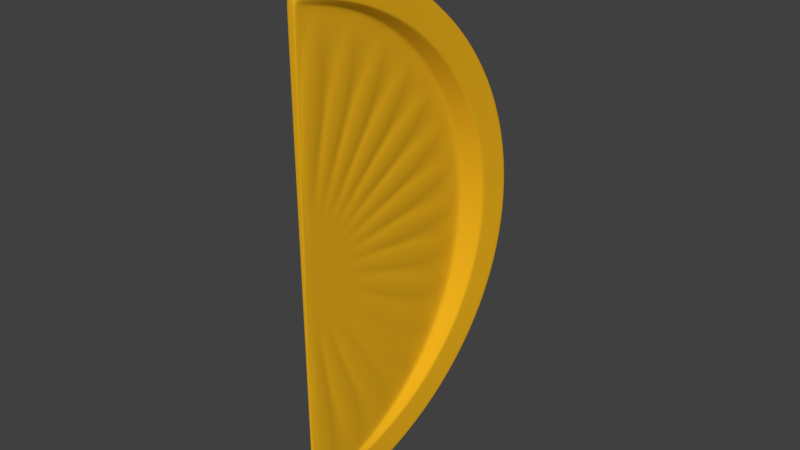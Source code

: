 # Source: Orange-grsh.blend  (saved by Blender 2.79.0; exported with 4.5.12 LTS)
import bpy
from mathutils import Matrix  # noqa: F401  (used for matrix-valued properties, if any)

bpy.ops.wm.read_factory_settings(use_empty=True)
scene = bpy.context.scene
scene.name = 'Scene'

# ---- collections
col_collection_1 = bpy.data.collections.new('Collection 1'); scene.collection.children.link(col_collection_1)

# ---- materials (node trees are filled in below, after node groups)
mat_orange = bpy.data.materials.new('Orange')
mat_orange.alpha_threshold = 0.0
mat_orange.roughness = 0.5

# ---- material node trees
mat_orange.use_nodes = True; mat_orange.node_tree.nodes.clear()
_N = mat_orange.node_tree.nodes; _L = mat_orange.node_tree.links
n0 = _N.new('ShaderNodeOutputMaterial'); n0.name = 'Material Output'; n0.location = (300, 300)
n1 = _N.new('ShaderNodeBsdfPrincipled'); n1.name = 'Principled BSDF'; n1.location = (10, 300)
n1.width = 150
n1.subsurface_method = 'BURLEY'
n1.inputs[0].default_value = (0.8, 0.4184, 0.009139, 1.0)
n1.inputs[2].default_value = 0.9316
n1.inputs[3].default_value = 1.45
n1.inputs[9].default_value = (1.0, 1.0, 1.0)
n1.inputs[13].default_value = 0.09829
_L.new(n1.outputs[0], n0.inputs[0])
n0.is_active_output = True

# ---- world
world_world = bpy.data.worlds.new('World'); scene.world = world_world
world_world.color = (0.05088, 0.05088, 0.05088)
world_world.use_sun_shadow = False
world_world.sun_shadow_jitter_overblur = 0.0
world_world.cycles.sampling_method = 'MANUAL'

# ---- meshes
me_sphere_003 = bpy.data.meshes.new('Sphere.003')
me_sphere_003.from_pydata([(-0.002447, -0.1027, 0.1957), (-0.007311, -0.06455, 0.1876), (-0.01179, -0.02862, 0.1718), (-0.01572, 0.003708, 0.149), (-0.01895, 0.03119, 0.12), (-0.02134, 0.05277, 0.08599), (-0.02282, 0.06762, 0.04817), (-0.02332, 0.07517, 0.008057), (-0.02282, 0.07514, -0.03282), (-0.02134, 0.06751, -0.0729), (-0.01895, 0.05258, -0.1106), (-0.01572, 0.03094, -0.1446), (-0.01179, 0.003397, -0.1734), (-0.007311, -0.02897, -0.196), (-0.002447, -0.06493, -0.2116), (8.154e-05, -0.1029, -0.01188), (0.002611, -0.1031, -0.2194), (0.004271, -0.1024, 0.1957), (0.005867, -0.06396, 0.1876), (0.007338, -0.02777, 0.1719), (0.008628, 0.004794, 0.1491), (0.009686, 0.03247, 0.1202), (0.01047, 0.05419, 0.08613), (0.01096, 0.06913, 0.04833), (0.01112, 0.07671, 0.008212), (0.01096, 0.07664, -0.03267), (0.01047, 0.06893, -0.07275), (0.009686, 0.05386, -0.1105), (0.008628, 0.03202, -0.1444), (0.007338, 0.00425, -0.1733), (0.005867, -0.02838, -0.1959), (0.004271, -0.06463, -0.2115), (0.003441, -0.1027, -0.01187), (-0.004758, -0.09911, 0.2004), (-0.009733, -0.06009, 0.1921), (-0.01432, -0.02334, 0.176), (-0.01834, 0.009723, 0.1527), (-0.02163, 0.03783, 0.1231), (-0.02408, 0.05991, 0.08822), (-0.02559, 0.0751, 0.04955), (-0.0261, 0.08282, 0.008513), (-0.02559, 0.08278, -0.0333), (-0.02408, 0.07498, -0.07429), (-0.02163, 0.05971, -0.1129), (-0.01834, 0.03757, -0.1476), (-0.01432, 0.009406, -0.1771), (-0.009733, -0.0237, -0.2002), (-0.004758, -0.06048, -0.2161), (0.006179, -0.09826, 0.2005), (0.01172, -0.05843, 0.1923), (0.01683, -0.02093, 0.1763), (0.02131, 0.0128, 0.153), (0.02498, 0.04145, 0.1234), (0.02771, 0.06392, 0.08863), (0.02939, 0.07936, 0.04998), (0.02996, 0.08717, 0.008951), (0.02939, 0.08705, -0.03287), (0.02771, 0.079, -0.07389), (0.02498, 0.06333, -0.1125), (0.02131, 0.04065, -0.1473), (0.01683, 0.01182, -0.1768), (0.01172, -0.02204, -0.2), (0.006179, -0.05964, -0.216), (0.0004155, -0.09952, -0.2242), (-0.006085, -0.09889, 0.227), (-0.01168, -0.05501, 0.2177), (-0.01683, -0.01368, 0.1996), (-0.02135, 0.0235, 0.1734), (-0.02506, 0.05511, 0.14), (-0.02782, 0.07993, 0.1009), (-0.02951, 0.09702, 0.05738), (-0.03009, 0.1057, 0.01124), (-0.02951, 0.1057, -0.03578), (-0.02782, 0.09688, -0.08188), (-0.02506, 0.07972, -0.1253), (-0.02135, 0.05482, -0.1643), (-0.01683, 0.02314, -0.1975), (-0.01168, -0.01409, -0.2235), (-0.006085, -0.05545, -0.2414), (0.006809, -0.09785, 0.2271), (0.01361, -0.05298, 0.2179), (0.01988, -0.01074, 0.1999), (0.02538, 0.02724, 0.1737), (0.02989, 0.05951, 0.1405), (0.03324, 0.08482, 0.1014), (0.0353, 0.1022, 0.0579), (0.036, 0.111, 0.01177), (0.0353, 0.1108, -0.03526), (0.03324, 0.1018, -0.08138), (0.02989, 0.08412, -0.1248), (0.02538, 0.05856, -0.1639), (0.01988, 0.02608, -0.1972), (0.01361, -0.01206, -0.2233), (0.006809, -0.05441, -0.2413), (-0.0002671, -0.09934, -0.2504), (-0.002749, -0.06435, -0.2121), (0.01272, 0.07024, -0.0729), (-0.007627, -0.02829, -0.1966), (0.01336, 0.078, -0.0327), (-0.01212, 0.004181, -0.1739), (0.01358, 0.07807, 0.008308), (-0.01606, 0.0318, -0.145), (0.01336, 0.07046, 0.04854), (-0.0193, 0.05351, -0.1109), (0.01272, 0.05546, 0.08645), (-0.0217, 0.06848, -0.07308), (-0.02318, 0.07613, -0.03289), (0.01028, 0.005837, 0.1496), (0.01168, 0.03364, 0.1206), (0.01168, 0.05509, -0.1108), (-0.002749, -0.1022, 0.1963), (-0.007627, -0.06397, 0.1882), (0.002324, -0.1026, -0.22), (0.01028, 0.03315, -0.1448), (-0.01212, -0.02793, 0.1724), (0.008575, 0.005237, -0.1738), (-0.01606, 0.004492, 0.1495), (0.00663, -0.02756, -0.1965), (-0.0193, 0.03206, 0.1204), (0.00452, -0.06398, -0.2121), (-0.0217, 0.0537, 0.08628), (0.00663, -0.06324, 0.1882), (0.00452, -0.1019, 0.1963), (-0.02318, 0.0686, 0.04835), (0.008575, -0.02687, 0.1725), (-0.02368, 0.07617, 0.008117), (0.02497, 0.0774, -0.07371), (0.02646, 0.08539, -0.03284), (0.02697, 0.08551, 0.008834), (0.02646, 0.07774, 0.04971), (0.02497, 0.06238, 0.08823), (-0.02515, 0.08157, -0.03323), (0.02255, 0.04002, 0.1229), (0.02255, 0.06182, -0.1122), (-0.004391, -0.09968, 0.1996), (0.01929, 0.03928, -0.1468), (0.01532, 0.01062, -0.1763), (0.01079, -0.02305, -0.1994), (0.005876, -0.06043, -0.2153), (0.01079, -0.05931, 0.1916), (0.01532, -0.02201, 0.1756), (-0.004391, -0.06119, -0.2154), (-0.009348, -0.02454, -0.1995), (-0.01392, 0.008451, -0.1765), (-0.01792, 0.03652, -0.1471), (-0.02121, 0.05858, -0.1125), (-0.02365, 0.07379, -0.07407), (0.01929, 0.01153, 0.1524), (-0.009348, -0.0608, 0.1914), (-0.01392, -0.02418, 0.1754), (-0.01792, 0.008767, 0.1521), (-0.02121, 0.03678, 0.1226), (0.0007644, -0.1001, -0.2234), (-0.02365, 0.05877, 0.08787), (0.005876, -0.09892, 0.1997), (-0.02515, 0.07391, 0.04933), (-0.02566, 0.08161, 0.008441), (-0.004864, -0.06008, -0.2181), (0.01707, 0.01295, -0.1784), (0.0003613, -0.09951, -0.2262), (-0.009888, -0.02294, -0.2021), (0.02163, 0.04207, -0.1486), (-0.01452, 0.0105, -0.1787), (0.02537, 0.06498, -0.1135), (-0.01858, 0.03894, -0.1489), (0.02815, 0.08081, -0.07448), (-0.02191, 0.0613, -0.1139), (-0.02438, 0.07672, -0.07489), (0.03044, 0.08906, 0.009175), (0.02986, 0.08894, -0.03306), (-0.004864, -0.09909, 0.2025), (-0.009888, -0.05969, 0.1942), (0.01187, -0.02125, -0.2019), (0.006229, -0.09823, 0.2026), (-0.01452, -0.02257, 0.1779), (0.006229, -0.05922, -0.218), (0.01187, -0.05799, 0.1943), (-0.01858, 0.01082, 0.1543), (0.01707, -0.02012, 0.1781), (-0.02191, 0.03921, 0.1244), (0.02163, 0.01395, 0.1547), (-0.02438, 0.0615, 0.08923), (0.02537, 0.04288, 0.1248), (-0.02591, 0.07684, 0.05017), (0.02815, 0.06559, 0.08964), (-0.02642, 0.08464, 0.00873), (0.02986, 0.08118, 0.05061), (-0.02591, 0.0846, -0.0335), (0.01954, 0.0245, -0.1949), (0.02493, 0.05657, -0.1621), (0.02934, 0.08181, -0.1235), (0.03263, 0.09924, -0.08055), (-0.0274, 0.09445, -0.08104), (0.03465, 0.1082, -0.035), (-0.005938, -0.09891, 0.2241), (0.0134, -0.01317, -0.2207), (0.006739, -0.0979, 0.2242), (0.006739, -0.05499, -0.2385), (0.0134, -0.05358, 0.2151), (0.01954, -0.01187, 0.1973), (0.02493, 0.02564, 0.1714), (0.02934, 0.05751, 0.1386), (0.03263, 0.0825, 0.09995), (0.03465, 0.09967, 0.05702), (-0.005938, -0.05601, -0.2386), (-0.0001913, -0.09936, -0.2475), (-0.01146, -0.01516, -0.2209), (-0.01656, 0.02162, -0.1952), (-0.02102, 0.0529, -0.1624), (-0.02468, 0.07749, -0.1239), (0.03533, 0.1084, 0.01146), (-0.01146, -0.05557, 0.2149), (-0.01656, -0.01475, 0.197), (-0.02102, 0.02197, 0.1711), (-0.02468, 0.05319, 0.1381), (-0.0274, 0.07771, 0.09946), (-0.02908, 0.09458, 0.05651), (-0.02965, 0.1032, 0.01093), (-0.02908, 0.1031, -0.03551), (0.00393, -0.1024, 0.1957), (0.00327, -0.1028, -0.01187), (0.005625, -0.09831, 0.2005), (0.02301, 0.02705, 0.1737), (0.02711, 0.05929, 0.1405), (0.02301, 0.05837, -0.1639), (0.01802, 0.02594, -0.1972), (0.03015, 0.08458, 0.1013), (0.01233, -0.01216, -0.2233), (0.03202, 0.1019, 0.05788), (0.006155, -0.05447, -0.2413), (0.03265, 0.1107, 0.01174), (0.03202, 0.1106, -0.03529), (0.006155, -0.0979, 0.2271), (0.01233, -0.05308, 0.2179), (0.03015, 0.1015, -0.08141), (0.01802, -0.01089, 0.1999), (0.02711, 0.08389, -0.1249), (0.004151, -0.1019, 0.1963), (0.005356, -0.09896, 0.1997), (0.005668, -0.09828, 0.2026), (0.006097, -0.09795, 0.2241), (-0.0232, 0.05526, 0.1401), (-0.01559, 0.02324, -0.1974), (-0.02575, 0.0801, 0.1009), (-0.01082, -0.01402, -0.2235), (-0.02732, 0.09719, 0.0574), (-0.005649, -0.05541, -0.2414), (-0.02785, 0.1059, 0.01125), (-0.02732, 0.1058, -0.03577), (-0.01082, -0.05494, 0.2177), (-0.02575, 0.09705, -0.08186), (-0.01559, -0.01358, 0.1996), (-0.0232, 0.07986, -0.1253), (-0.002503, -0.1022, 0.1963), (-0.004044, -0.09966, 0.1996), (-0.004488, -0.09907, 0.2025), (-0.005509, -0.09888, 0.2241), (-0.00222, -0.1027, 0.1957), (0.0001951, -0.1029, -0.01188), (-0.004388, -0.09908, 0.2004), (-0.01977, 0.02363, 0.1734), (-0.01977, 0.05494, -0.1643), (-0.005649, -0.09885, 0.227), (0.0006874, -0.1026, 0.2087), (0.00162, -0.1029, -0.01178), (0.0004362, -0.09854, 0.2138), (0.001499, 0.03323, 0.1852), (0.001499, 0.0665, -0.1735), (4.804e-05, -0.0982, 0.242), (0.002248, -0.1027, -0.2329), (0.0005911, -0.1, -0.2365), (0.0001628, -0.0994, -0.2395), (-0.0004242, -0.09925, -0.2621), (0.002552, -0.1032, -0.2323), (0.0002205, -0.09941, -0.2373), (0.001851, 0.06715, 0.1498), (0.001069, 0.03243, -0.2088), (0.002113, 0.09378, 0.1082), (0.0005796, -0.007599, -0.2365), (0.002274, 0.1121, 0.06206), (4.804e-05, -0.05205, -0.2555), (0.002329, 0.1214, 0.01305), (-0.0005047, -0.09923, -0.2652), (0.002274, 0.1213, -0.03691), (0.0005796, -0.05107, 0.2322), (0.002113, 0.1118, -0.08589), (0.001069, -0.006688, 0.213), (0.001851, 0.09329, -0.132), (0.0006546, -0.1021, 0.2094), (0.0004761, -0.09919, 0.213), (0.0004053, -0.09851, 0.216), (9.116e-05, -0.09824, 0.2389), (-0.004298, -0.1007, 0.1829), (-0.008301, -0.06929, 0.1763), (-0.002216, -0.1009, 0.01209), (-0.01254, -0.03534, 0.1619), (-0.002767, -0.09648, 0.01068), (-0.008852, -0.06492, 0.1749), (-0.01627, -0.004712, 0.1409), (-0.003263, -0.09246, 0.008412), (-0.01304, -0.03132, 0.1596), (-0.01935, 0.02144, 0.1139), (-0.003685, -0.08893, 0.005359), (-0.01669, -0.001185, 0.1378), (-0.02165, 0.04209, 0.0822), (-0.004016, -0.08604, 0.001642), (-0.01968, 0.02433, 0.1102), (-0.02309, 0.05647, 0.04684), (-0.004244, -0.08389, -0.002595), (-0.02188, 0.04424, 0.07796), (-0.02362, 0.064, 0.009224), (-0.004361, -0.08257, -0.00719), (-0.02321, 0.05779, 0.04225), (-0.02321, 0.06441, -0.0292), (-0.004361, -0.08213, -0.01197), (-0.02362, 0.06445, 0.004449), (-0.02188, 0.05768, -0.06696), (-0.004244, -0.08258, -0.01674), (-0.02309, 0.06396, -0.03397), (-0.01968, 0.04407, -0.1026), (-0.004016, -0.08391, -0.02133), (-0.02165, 0.05635, -0.07155), (-0.01669, 0.02409, -0.1348), (-0.003685, -0.08607, -0.02555), (-0.01935, 0.04191, -0.1068), (-0.01304, -0.001474, -0.1622), (-0.003263, -0.08897, -0.02925), (-0.01627, 0.02119, -0.1385), (-0.008852, -0.03165, -0.1838), (-0.002767, -0.0925, -0.03228), (-0.01254, -0.005006, -0.1652), (-0.004298, -0.06528, -0.1989), (-0.002216, -0.09653, -0.03453), (-0.008301, -0.03568, -0.1861), (0.0004508, -0.1011, -0.2067), (-0.001631, -0.1009, -0.03591), (-0.003713, -0.06965, -0.2003), (0.006042, -0.1002, 0.183), (0.005358, -0.1005, 0.01212), (0.007356, -0.06859, 0.1763), (0.008747, -0.0344, 0.162), (0.007537, -0.06419, 0.1749), (0.005539, -0.09611, 0.01072), (0.009972, -0.003542, 0.141), (0.00891, -0.03034, 0.1597), (0.005702, -0.09206, 0.008452), (0.01098, 0.02279, 0.1141), (0.01011, 9.7e-06, 0.1379), (0.00584, -0.08851, 0.005401), (0.01174, 0.04358, 0.08235), (0.01109, 0.0257, 0.1104), (0.005949, -0.0856, 0.001687), (0.01221, 0.05804, 0.047), (0.01181, 0.04574, 0.07811), (0.006024, -0.08343, -0.002549), (0.01238, 0.06561, 0.009386), (0.01225, 0.05937, 0.0424), (0.006062, -0.08211, -0.007143), (0.01225, 0.06599, -0.02904), (0.01238, 0.06605, 0.00461), (0.006062, -0.08166, -0.01192), (0.01181, 0.05918, -0.06681), (0.01221, 0.06553, -0.03382), (0.006024, -0.08212, -0.01669), (0.01109, 0.04544, -0.1025), (0.01174, 0.05784, -0.0714), (0.005949, -0.08347, -0.02128), (0.01011, 0.02529, -0.1346), (0.01098, 0.04326, -0.1067), (0.00584, -0.08564, -0.02551), (0.00891, -0.0004956, -0.1621), (0.009972, 0.02236, -0.1383), (0.005702, -0.08857, -0.02921), (0.007537, -0.03092, -0.1838), (0.008747, -0.004057, -0.1651), (0.005539, -0.09213, -0.03225), (0.006042, -0.06482, -0.1988), (0.007356, -0.03498, -0.186), (0.005358, -0.09619, -0.0345), (0.004483, -0.1009, -0.2067), (0.00585, -0.06922, -0.2002), (0.005166, -0.1006, -0.03588)], [], [(152, 141, 47, 63), (148, 134, 33, 34), (126, 133, 58, 57), (141, 142, 46, 47), (127, 126, 57, 56), (142, 143, 45, 46), (128, 127, 56, 55), (143, 144, 44, 45), (129, 128, 55, 54), (144, 145, 43, 44), (219, 220, 32, 17), (130, 129, 54, 53), (145, 146, 42, 43), (220, 16, 32), (132, 130, 53, 52), (146, 131, 41, 42), (147, 132, 52, 51), (240, 196, 79, 232), (205, 204, 78, 94), (188, 195, 92, 91), (211, 194, 64, 65), (204, 206, 77, 78), (189, 188, 91, 90), (206, 207, 76, 77), (190, 189, 90, 89), (207, 208, 75, 76), (191, 190, 89, 88), (208, 209, 74, 75), (193, 191, 88, 87), (209, 192, 73, 74), (210, 193, 87, 86), (133, 135, 59, 58), (149, 148, 34, 35), (135, 136, 60, 59), (150, 149, 35, 36), (136, 137, 61, 60), (151, 150, 36, 37), (137, 138, 62, 61), (153, 151, 37, 38), (154, 139, 49, 48), (138, 152, 63, 62), (155, 153, 38, 39), (139, 140, 50, 49), (238, 154, 48, 221), (156, 155, 39, 40), (140, 147, 51, 50), (131, 156, 40, 41), (223, 222, 82, 83), (225, 224, 90, 91), (226, 223, 83, 84), (227, 225, 91, 92), (228, 226, 84, 85), (229, 227, 92, 93), (230, 228, 85, 86), (94, 229, 93), (231, 230, 86, 87), (233, 232, 79, 80), (234, 231, 87, 88), (235, 233, 80, 81), (236, 234, 88, 89), (222, 235, 81, 82), (224, 236, 89, 90), (212, 211, 65, 66), (195, 197, 93, 92), (196, 198, 80, 79), (213, 212, 66, 67), (197, 205, 94, 93), (198, 199, 81, 80), (214, 213, 67, 68), (199, 200, 82, 81), (215, 214, 68, 69), (200, 201, 83, 82), (216, 215, 69, 70), (201, 202, 84, 83), (217, 216, 70, 71), (202, 203, 85, 84), (218, 217, 71, 72), (203, 210, 86, 85), (192, 218, 72, 73), (8, 7, 125, 106), (19, 20, 107, 124), (7, 6, 123, 125), (219, 17, 122, 237), (18, 19, 124, 121), (6, 5, 120, 123), (31, 16, 112, 119), (17, 18, 121, 122), (5, 4, 118, 120), (30, 31, 119, 117), (4, 3, 116, 118), (29, 30, 117, 115), (3, 2, 114, 116), (28, 29, 115, 113), (2, 1, 111, 114), (27, 28, 113, 109), (20, 21, 108, 107), (9, 8, 106, 105), (21, 22, 104, 108), (10, 9, 105, 103), (22, 23, 102, 104), (11, 10, 103, 101), (23, 24, 100, 102), (12, 11, 101, 99), (24, 25, 98, 100), (13, 12, 99, 97), (25, 26, 96, 98), (14, 13, 97, 95), (26, 27, 109, 96), (1, 0, 110, 111), (16, 14, 95, 112), (106, 125, 156, 131), (124, 107, 147, 140), (125, 123, 155, 156), (237, 122, 154, 238), (121, 124, 140, 139), (123, 120, 153, 155), (119, 112, 152, 138), (122, 121, 139, 154), (120, 118, 151, 153), (117, 119, 138, 137), (118, 116, 150, 151), (115, 117, 137, 136), (116, 114, 149, 150), (113, 115, 136, 135), (114, 111, 148, 149), (109, 113, 135, 133), (107, 108, 132, 147), (105, 106, 131, 146), (108, 104, 130, 132), (103, 105, 146, 145), (104, 102, 129, 130), (101, 103, 145, 144), (102, 100, 128, 129), (99, 101, 144, 143), (100, 98, 127, 128), (97, 99, 143, 142), (98, 96, 126, 127), (95, 97, 142, 141), (96, 109, 133, 126), (111, 110, 134, 148), (112, 95, 141, 152), (42, 41, 187, 167), (54, 55, 168, 186), (41, 40, 185, 187), (53, 54, 186, 184), (40, 39, 183, 185), (52, 53, 184, 182), (39, 38, 181, 183), (51, 52, 182, 180), (38, 37, 179, 181), (50, 51, 180, 178), (37, 36, 177, 179), (49, 50, 178, 176), (62, 63, 159, 175), (36, 35, 174, 177), (48, 49, 176, 173), (61, 62, 175, 172), (35, 34, 171, 174), (55, 56, 169, 168), (43, 42, 167, 166), (56, 57, 165, 169), (44, 43, 166, 164), (57, 58, 163, 165), (45, 44, 164, 162), (58, 59, 161, 163), (46, 45, 162, 160), (59, 60, 158, 161), (47, 46, 160, 157), (34, 33, 170, 171), (60, 61, 172, 158), (63, 47, 157, 159), (221, 48, 173, 239), (167, 187, 218, 192), (186, 168, 210, 203), (187, 185, 217, 218), (184, 186, 203, 202), (185, 183, 216, 217), (182, 184, 202, 201), (183, 181, 215, 216), (180, 182, 201, 200), (181, 179, 214, 215), (178, 180, 200, 199), (179, 177, 213, 214), (176, 178, 199, 198), (175, 159, 205, 197), (177, 174, 212, 213), (173, 176, 198, 196), (172, 175, 197, 195), (174, 171, 211, 212), (168, 169, 193, 210), (166, 167, 192, 209), (169, 165, 191, 193), (164, 166, 209, 208), (165, 163, 190, 191), (162, 164, 208, 207), (163, 161, 189, 190), (160, 162, 207, 206), (161, 158, 188, 189), (157, 160, 206, 204), (171, 170, 194, 211), (158, 172, 195, 188), (159, 157, 204, 205), (239, 173, 196, 240), (290, 239, 240, 291), (265, 221, 239, 290), (288, 237, 238, 289), (263, 219, 237, 288), (267, 287, 236, 224), (266, 286, 235, 222), (287, 285, 234, 236), (286, 284, 233, 235), (285, 283, 231, 234), (284, 268, 232, 233), (283, 281, 230, 231), (282, 280, 229, 94), (281, 279, 228, 230), (280, 278, 227, 229), (279, 277, 226, 228), (278, 276, 225, 227), (277, 275, 223, 226), (276, 267, 224, 225), (275, 266, 222, 223), (289, 238, 221, 265), (291, 240, 232, 268), (264, 273, 16, 220), (263, 264, 220, 219), (0, 15, 258, 257), (15, 16, 258), (194, 256, 262, 64), (134, 254, 259, 33), (68, 67, 260, 241), (76, 75, 261, 242), (69, 68, 241, 243), (77, 76, 242, 244), (70, 69, 243, 245), (78, 77, 244, 246), (71, 70, 245, 247), (94, 78, 246), (72, 71, 247, 248), (65, 64, 262, 249), (73, 72, 248, 250), (66, 65, 249, 251), (74, 73, 250, 252), (67, 66, 251, 260), (75, 74, 252, 261), (0, 257, 253, 110), (110, 253, 254, 134), (33, 259, 255, 170), (170, 255, 256, 194), (271, 159, 205, 272), (274, 63, 159, 271), (269, 112, 152, 270), (273, 16, 112, 269), (270, 152, 63, 274), (272, 205, 94, 282), (257, 258, 264, 263), (258, 16, 273, 264), (256, 291, 268, 262), (254, 289, 265, 259), (241, 260, 266, 275), (242, 261, 267, 276), (243, 241, 275, 277), (244, 242, 276, 278), (245, 243, 277, 279), (246, 244, 278, 280), (247, 245, 279, 281), (94, 246, 280, 282), (248, 247, 281, 283), (249, 262, 268, 284), (250, 248, 283, 285), (251, 249, 284, 286), (252, 250, 285, 287), (260, 251, 286, 266), (261, 252, 287, 267), (257, 263, 288, 253), (253, 288, 289, 254), (259, 265, 290, 255), (255, 290, 291, 256), (292, 293, 294), (1, 293, 292, 0), (15, 294, 293, 1), (0, 292, 294, 15), (295, 296, 297), (15, 296, 295, 2), (1, 297, 296, 15), (2, 295, 297, 1), (298, 299, 300), (15, 299, 298, 3), (2, 300, 299, 15), (3, 298, 300, 2), (301, 302, 303), (15, 302, 301, 4), (3, 303, 302, 15), (4, 301, 303, 3), (304, 305, 306), (15, 305, 304, 5), (4, 306, 305, 15), (5, 304, 306, 4), (307, 308, 309), (15, 308, 307, 6), (5, 309, 308, 15), (6, 307, 309, 5), (310, 311, 312), (15, 311, 310, 7), (6, 312, 311, 15), (7, 310, 312, 6), (313, 314, 315), (15, 314, 313, 8), (7, 315, 314, 15), (8, 313, 315, 7), (316, 317, 318), (15, 317, 316, 9), (8, 318, 317, 15), (9, 316, 318, 8), (319, 320, 321), (15, 320, 319, 10), (9, 321, 320, 15), (10, 319, 321, 9), (322, 323, 324), (15, 323, 322, 11), (10, 324, 323, 15), (11, 322, 324, 10), (325, 326, 327), (15, 326, 325, 12), (11, 327, 326, 15), (12, 325, 327, 11), (328, 329, 330), (15, 329, 328, 13), (12, 330, 329, 15), (13, 328, 330, 12), (331, 332, 333), (15, 332, 331, 14), (13, 333, 332, 15), (14, 331, 333, 13), (334, 335, 336), (15, 335, 334, 16), (14, 336, 335, 15), (16, 334, 336, 14), (337, 338, 339), (32, 338, 337, 17), (18, 339, 338, 32), (17, 337, 339, 18), (340, 341, 342), (18, 341, 340, 19), (32, 342, 341, 18), (19, 340, 342, 32), (343, 344, 345), (19, 344, 343, 20), (32, 345, 344, 19), (20, 343, 345, 32), (346, 347, 348), (20, 347, 346, 21), (32, 348, 347, 20), (21, 346, 348, 32), (349, 350, 351), (21, 350, 349, 22), (32, 351, 350, 21), (22, 349, 351, 32), (352, 353, 354), (22, 353, 352, 23), (32, 354, 353, 22), (23, 352, 354, 32), (355, 356, 357), (23, 356, 355, 24), (32, 357, 356, 23), (24, 355, 357, 32), (358, 359, 360), (24, 359, 358, 25), (32, 360, 359, 24), (25, 358, 360, 32), (361, 362, 363), (25, 362, 361, 26), (32, 363, 362, 25), (26, 361, 363, 32), (364, 365, 366), (26, 365, 364, 27), (32, 366, 365, 26), (27, 364, 366, 32), (367, 368, 369), (27, 368, 367, 28), (32, 369, 368, 27), (28, 367, 369, 32), (370, 371, 372), (28, 371, 370, 29), (32, 372, 371, 28), (29, 370, 372, 32), (373, 374, 375), (29, 374, 373, 30), (32, 375, 374, 29), (30, 373, 375, 32), (376, 377, 378), (30, 377, 376, 31), (32, 378, 377, 30), (31, 376, 378, 32), (379, 380, 381), (31, 380, 379, 16), (32, 381, 380, 31), (16, 379, 381, 32)])
me_sphere_003.polygons.foreach_set('use_smooth', [True] * 398)
me_sphere_003.materials.append(mat_orange)
me_sphere_003.use_remesh_preserve_volume = False
me_sphere_003.use_remesh_preserve_attributes = False
me_sphere_003.use_mirror_vertex_groups = False
me_sphere_003.update()

# ---- objects
ob_orange_slice = bpy.data.objects.new('Orange Slice', me_sphere_003)

# ---- transforms, parenting, visibility, modifiers, constraints
ob_orange_slice.location = (0.0, 0.0, 0.0)
ob_orange_slice.lineart.crease_threshold = 0.0
_m = ob_orange_slice.modifiers.new('Subsurf', 'SUBSURF')
_m.uv_smooth = 'PRESERVE_CORNERS'
_m.quality = 2
_m.levels = 2
_m.show_only_control_edges = False

# ---- collection membership
col_collection_1.objects.link(ob_orange_slice)

# ---- scene / render settings (as saved in the file)
scene.frame_start = 1; scene.frame_end = 250; scene.frame_set(1)
scene.render.engine = 'CYCLES'
scene.render.resolution_percentage = 50
scene.render.dither_intensity = 0.0
scene.cycles.use_denoising = False
scene.cycles.samples = 128
scene.cycles.sampling_pattern = 'TABULATED_SOBOL'
scene.cycles.use_adaptive_sampling = False
scene.cycles.use_light_tree = False
scene.cycles.blur_glossy = 0.0
scene.cycles.sample_clamp_indirect = 0.0
scene.view_settings.view_transform = 'Standard'
bpy.context.view_layer.update()

# ---- added for rendering (the .blend has no active camera and no usable light): camera, sun
cam_auto = bpy.data.cameras.new('AutoCamera')
cam_auto.lens = 50.0
cam_auto.sensor_width = 36.0
cam_auto.clip_end = 1000.0
ob_auto_camera = bpy.data.objects.new('AutoCamera', cam_auto)
scene.collection.objects.link(ob_auto_camera)
ob_auto_camera.location = (0.519816, -0.611155, 0.401921)
ob_auto_camera.rotation_euler = (1.09748, -7.21219e-08, 0.694738)
scene.camera = ob_auto_camera
light_auto_sun = bpy.data.lights.new('AutoSun', 'SUN')
light_auto_sun.energy = 3.0
light_auto_sun.angle = 0.0523599
ob_auto_sun = bpy.data.objects.new('AutoSun', light_auto_sun)
scene.collection.objects.link(ob_auto_sun)
ob_auto_sun.rotation_euler = (0.872665, 0.174533, 0.523599)
bpy.context.view_layer.update()
